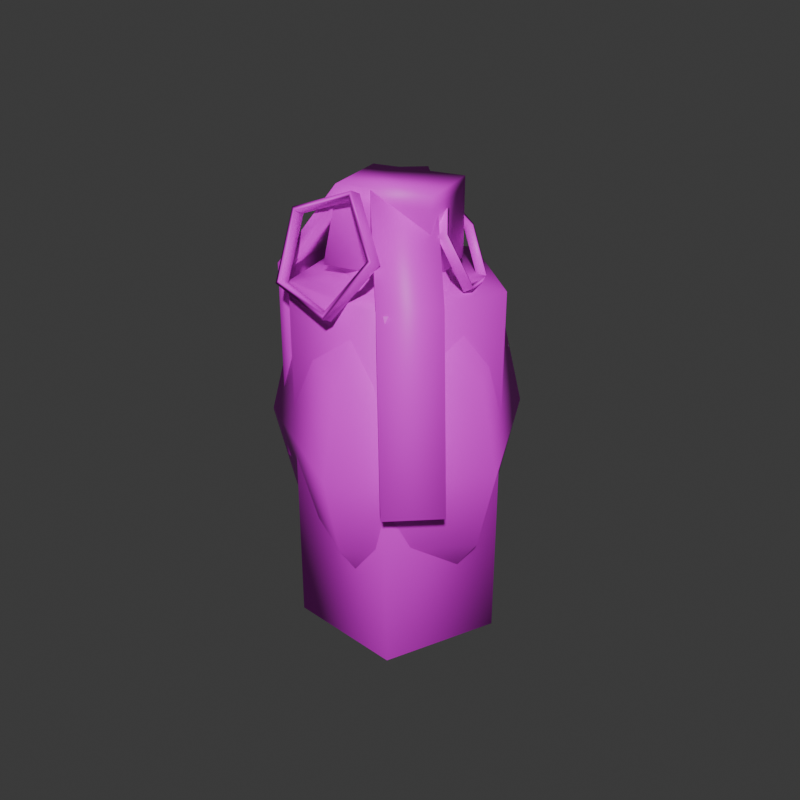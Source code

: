 # Source: Grenades.blend  (saved by Blender 4.3.34; exported with 4.5.12 LTS)
import bpy
from mathutils import Matrix  # noqa: F401  (used for matrix-valued properties, if any)

bpy.ops.wm.read_factory_settings(use_empty=True)
scene = bpy.context.scene
scene.name = 'Scene'

# ---- collections
col_collection = bpy.data.collections.new('Collection'); scene.collection.children.link(col_collection)

# ---- images (referenced by path relative to the original .blend; pixels are not part of the script)
import os
ASSET_DIR = os.environ.get("B2B_ASSET_DIR", "")  # directory of the original .blend (textures are referenced by path, not embedded)
HERE = os.path.dirname(os.path.abspath(__file__))  # packed textures are extracted next to this script under _unpacked/

def load_image(name, relpath, width, height, colorspace="sRGB"):
    """Load a texture the original file referenced (path relative to the .blend, or extracted next to this script)."""
    p = next((c for c in (os.path.join(HERE, relpath), os.path.join(ASSET_DIR, relpath)) if relpath and os.path.exists(c)), "")
    if p:
        img = bpy.data.images.load(p, check_existing=True)
        img.name = name
    else:  # same state as the original file: an image datablock whose file is absent (Cycles renders it pink)
        img = bpy.data.images.new(name, width, height)
        img.source = "FILE"
        img.filepath = "//" + (relpath or name)
    img.colorspace_settings.name = colorspace
    return img
img_grenades_png = load_image('Grenades.png', 'Grenades.png', 1024, 1024, 'sRGB')

# ---- materials (node trees are filled in below, after node groups)
mat_material = bpy.data.materials.new('Material')
mat_material.alpha_threshold = 0.0
mat_material.roughness = 0.5
mat_material.line_color = (0.0, 0.0, 0.0, 1.0)

# ---- material node trees
mat_material.use_nodes = True; mat_material.node_tree.nodes.clear()
_N = mat_material.node_tree.nodes; _L = mat_material.node_tree.links
n0 = _N.new('ShaderNodeOutputMaterial'); n0.name = 'Material Output'; n0.location = (300, 300)
n1 = _N.new('ShaderNodeBsdfPrincipled'); n1.name = 'Principled BSDF'; n1.location = (10, 300)
n1.inputs[3].default_value = 1.45
n2 = _N.new('ShaderNodeTexImage'); n2.name = 'Image Texture'; n2.location = (-280, 280)
n2.image = img_grenades_png
_L.new(n1.outputs[0], n0.inputs[0])
_L.new(n2.outputs[0], n1.inputs[0])
n0.is_active_output = True

# ---- world
world_world = bpy.data.worlds.new('World'); scene.world = world_world
world_world.use_nodes = True; world_world.node_tree.nodes.clear()
_N = world_world.node_tree.nodes; _L = world_world.node_tree.links
n0 = _N.new('ShaderNodeOutputWorld'); n0.name = 'World Output'; n0.location = (300, 300)
n1 = _N.new('ShaderNodeBackground'); n1.name = 'Background'; n1.location = (10, 300)
n1.inputs[0].default_value = (0.05088, 0.05088, 0.05088, 1.0)
_L.new(n1.outputs[0], n0.inputs[0])
n0.is_active_output = True
world_world.color = (0.05088, 0.05088, 0.05088)
world_world.sun_shadow_jitter_overblur = 0.0

# ---- meshes
me_cylinder = bpy.data.meshes.new('Cylinder')
me_cylinder.from_pydata([(0.0, 1.0, -1.357), (0.0, 0.4321, 1.014), (0.9511, 0.309, -1.357), (0.411, 0.1335, 1.014), (0.5878, -0.809, -1.357), (0.254, -0.3496, 1.014), (-0.5878, -0.809, -1.357), (-0.254, -0.3496, 1.014), (-0.9511, 0.309, -1.357), (-0.411, 0.1335, 1.014), (-0.352, -0.5866, 1.072), (-0.352, -0.4443, 1.568), (-0.352, 0.4443, 1.072), (-0.352, 0.4443, 1.568), (0.352, -0.5866, 1.072), (0.352, -0.4443, 1.568), (0.352, 0.4443, 1.072), (0.352, 0.4443, 1.568), (-0.352, -0.4651, 1.449), (-0.352, 0.4443, 1.495), (0.352, 0.4443, 1.495), (0.352, -0.4651, 1.449), (-0.352, -0.9542, 1.006), (-0.352, -1.056, 1.034), (0.352, -1.056, 1.034), (0.352, -0.9542, 1.006), (-0.352, -0.9542, -0.3059), (-0.352, -1.056, -0.278), (0.352, -1.056, -0.278), (0.352, -0.9542, -0.3059), (0.9511, 0.309, 1.0), (0.0, 1.0, 1.0), (0.5878, -0.809, 1.0), (-0.5878, -0.809, 1.0), (-0.9511, 0.309, 1.0), (0.3306, 0.1074, 1.093), (6.647e-09, 0.3477, 1.093), (0.2043, -0.2813, 1.093), (-0.2043, -0.2813, 1.093), (-0.3306, 0.1074, 1.093)], [], [(0, 31, 30, 2), (2, 30, 32, 4), (4, 32, 33, 6), (7, 5, 37, 38), (6, 33, 34, 8), (8, 34, 31, 0), (0, 2, 4, 6, 8), (18, 11, 13, 19), (19, 13, 17, 20), (20, 17, 15, 21), (15, 11, 23, 24), (12, 16, 14, 10), (17, 13, 11, 15), (14, 21, 18, 10), (16, 20, 21, 14), (12, 19, 20, 16), (10, 18, 19, 12), (25, 24, 28, 29), (18, 21, 25, 22), (11, 18, 22, 23), (21, 15, 24, 25), (29, 28, 27, 26), (23, 22, 26, 27), (22, 25, 29, 26), (24, 23, 27, 28), (1, 3, 30, 31), (3, 5, 32, 30), (5, 7, 33, 32), (7, 9, 34, 33), (9, 1, 31, 34), (35, 36, 39, 38, 37), (3, 1, 36, 35), (9, 7, 38, 39), (5, 3, 35, 37), (1, 9, 39, 36)])
me_cylinder.polygons.foreach_set('use_smooth', [True] * 35)
_uv = me_cylinder.uv_layers.new(name='UVMap')
_uv.uv.foreach_set('vector', [0.3728, 0.01297, 0.3728, 0.5464, 0.05272, 0.5464, 0.05272, 0.01297, 0.05272, 0.01297, 0.05272, 0.5464, 0.0226, 0.5464, 0.0226, 0.01297, 0.3573, 0.01297, 0.3573, 0.5464, 0.372, 0.5464, 0.372, 0.01297, 0.2061, 0.5496, 0.1116, 0.5496, 0.1282, 0.5675, 0.2042, 0.5675, 0.372, 0.01297, 0.372, 0.5464, 0.385, 0.5464, 0.385, 0.01297, 0.3916, 0.01297, 0.3916, 0.5464, 0.3728, 0.5464, 0.3728, 0.01297, 0.3728, 0.01297, 0.05272, 0.01297, 0.0226, 0.01297, 0.2189, 0.01297, 0.3916, 0.01297, 0.1645, 0.814, 0.1701, 0.8621, 0.4097, 0.8621, 0.4097, 0.8329, 0.2997, 0.8395, 0.2997, 0.8698, 0.1027, 0.8698, 0.1027, 0.8395, 0.4097, 0.8329, 0.4097, 0.8621, 0.1701, 0.8621, 0.1645, 0.814, 0.1425, 0.8967, 0.05277, 0.8967, 0.05277, 0.7693, 0.1425, 0.7693, 0.6808, 0.7323, 0.6808, 0.7323, 0.6538, 0.7323, 0.6538, 0.7323, 0.1425, 0.9769, 0.05277, 0.9769, 0.05277, 0.8967, 0.1425, 0.8967, 0.6538, 0.7323, 0.657, 0.7546, 0.657, 0.7546, 0.6538, 0.7323, 0.4097, 0.6615, 0.4097, 0.8329, 0.1645, 0.814, 0.1317, 0.6615, 0.2997, 0.6616, 0.2997, 0.8395, 0.1027, 0.8395, 0.1027, 0.6616, 0.1317, 0.6615, 0.1645, 0.814, 0.4097, 0.8329, 0.4097, 0.6615, 0.6442, 0.7284, 0.6415, 0.7301, 0.6415, 0.6528, 0.6442, 0.6511, 0.657, 0.7546, 0.657, 0.7546, 0.6442, 0.7284, 0.6442, 0.7284, 0.6575, 0.7616, 0.657, 0.7546, 0.6442, 0.7284, 0.6415, 0.7301, 0.657, 0.7546, 0.6575, 0.7616, 0.6415, 0.7301, 0.6442, 0.7284, 0.6442, 0.6511, 0.6415, 0.6528, 0.6415, 0.6528, 0.6442, 0.6511, 0.6415, 0.7301, 0.6442, 0.7284, 0.6442, 0.6511, 0.6415, 0.6528, 0.6442, 0.7284, 0.6442, 0.7284, 0.6442, 0.6511, 0.6442, 0.6511, 0.1425, 0.7693, 0.05277, 0.7693, 0.05277, 0.5918, 0.1425, 0.5918, 0.2428, 0.5496, 0.1343, 0.5496, 0.05272, 0.5464, 0.3728, 0.5464, 0.1343, 0.5496, 0.1116, 0.5496, 0.0226, 0.5464, 0.05272, 0.5464, 0.1116, 0.5496, 0.2061, 0.5496, 0.2189, 0.5464, 0.0226, 0.5464, 0.2061, 0.5496, 0.2872, 0.5496, 0.3916, 0.5464, 0.2189, 0.5464, 0.2872, 0.5496, 0.2428, 0.5496, 0.3728, 0.5464, 0.3916, 0.5464, 0.1465, 0.5675, 0.2338, 0.5675, 0.2695, 0.5675, 0.2042, 0.5675, 0.1282, 0.5675, 0.1343, 0.5496, 0.2428, 0.5496, 0.2338, 0.5675, 0.1465, 0.5675, 0.2872, 0.5496, 0.2061, 0.5496, 0.2042, 0.5675, 0.2695, 0.5675, 0.1116, 0.5496, 0.1343, 0.5496, 0.1465, 0.5675, 0.1282, 0.5675, 0.2428, 0.5496, 0.2872, 0.5496, 0.2695, 0.5675, 0.2338, 0.5675])
me_cylinder.materials.append(mat_material)
me_cylinder.update()
me_cylinder_001 = bpy.data.meshes.new('Cylinder.001')
me_cylinder_001.from_pydata([(7.301e-08, 0.9046, -0.03294), (-7.301e-08, 0.9046, 0.03294), (0.8604, 0.2795, -0.03294), (0.8604, 0.2795, 0.03294), (0.5317, -0.7319, -0.03294), (0.5317, -0.7319, 0.03294), (-0.5317, -0.7319, -0.03294), (-0.5317, -0.7319, 0.03294), (-0.8604, 0.2795, -0.03294), (-0.8604, 0.2795, 0.03294), (7.301e-08, 1.0, -0.03294), (0.9511, 0.309, -0.03294), (0.9511, 0.309, 0.03294), (-7.301e-08, 1.0, 0.03294), (0.5878, -0.809, -0.03294), (0.5878, -0.809, 0.03294), (-0.5878, -0.809, -0.03294), (-0.5878, -0.809, 0.03294), (-0.9511, 0.309, -0.03294), (-0.9511, 0.309, 0.03294)], [], [(10, 13, 12, 11), (11, 12, 15, 14), (14, 15, 17, 16), (16, 17, 19, 18), (18, 19, 13, 10), (2, 0, 10, 11), (1, 3, 12, 13), (4, 2, 11, 14), (3, 5, 15, 12), (6, 4, 14, 16), (5, 7, 17, 15), (8, 6, 16, 18), (7, 9, 19, 17), (0, 8, 18, 10), (9, 1, 13, 19), (1, 9, 8, 0), (9, 7, 6, 8), (7, 5, 4, 6), (5, 3, 2, 4), (3, 1, 0, 2)])
me_cylinder_001.polygons.foreach_set('use_smooth', [True] * 20)
_uv = me_cylinder_001.uv_layers.new(name='UVMap')
_uv.uv.foreach_set('vector', [0.3217, 0.7857, 0.3156, 0.795, 0.2314, 0.685, 0.2376, 0.6757, 0.2376, 0.6757, 0.2314, 0.685, 0.1045, 0.7129, 0.1107, 0.7036, 0.1107, 0.7036, 0.1045, 0.7129, 0.1102, 0.8402, 0.1164, 0.8309, 0.1164, 0.8309, 0.1102, 0.8402, 0.2406, 0.891, 0.2468, 0.8816, 0.2468, 0.8816, 0.2406, 0.891, 0.3156, 0.795, 0.3217, 0.7857, 0.2346, 0.6852, 0.3108, 0.7847, 0.3217, 0.7857, 0.2376, 0.6757, 0.3046, 0.7941, 0.2285, 0.6945, 0.2314, 0.685, 0.3156, 0.795, 0.1198, 0.7104, 0.2346, 0.6852, 0.2376, 0.6757, 0.1107, 0.7036, 0.2285, 0.6945, 0.1136, 0.7198, 0.1045, 0.7129, 0.2314, 0.685, 0.125, 0.8256, 0.1198, 0.7104, 0.1107, 0.7036, 0.1164, 0.8309, 0.1136, 0.7198, 0.1188, 0.8349, 0.1102, 0.8402, 0.1045, 0.7129, 0.243, 0.8715, 0.125, 0.8256, 0.1164, 0.8309, 0.2468, 0.8816, 0.1188, 0.8349, 0.2368, 0.8808, 0.2406, 0.891, 0.1102, 0.8402, 0.3108, 0.7847, 0.243, 0.8715, 0.2468, 0.8816, 0.3217, 0.7857, 0.2368, 0.8808, 0.3046, 0.7941, 0.3156, 0.795, 0.2406, 0.891, 0.3046, 0.7941, 0.2368, 0.8808, 0.243, 0.8715, 0.3108, 0.7847, 0.2368, 0.8808, 0.1188, 0.8349, 0.125, 0.8256, 0.243, 0.8715, 0.1188, 0.8349, 0.1136, 0.7198, 0.1198, 0.7104, 0.125, 0.8256, 0.1136, 0.7198, 0.2285, 0.6945, 0.2346, 0.6852, 0.1198, 0.7104, 0.2285, 0.6945, 0.3046, 0.7941, 0.3108, 0.7847, 0.2346, 0.6852])
me_cylinder_001.materials.append(mat_material)
me_cylinder_001.update()
me_cylinder_002 = bpy.data.meshes.new('Cylinder.002')
me_cylinder_002.from_pydata([(-1.64e-08, 0.4651, -1.329), (-1.64e-08, 0.4651, 1.329), (0.4423, 0.1437, -1.329), (0.4423, 0.1437, 1.329), (0.2734, -0.3763, -1.329), (0.2734, -0.3763, 1.329), (-0.2734, -0.3763, -1.329), (-0.2734, -0.3763, 1.329), (-0.4423, 0.1437, -1.329), (-0.4423, 0.1437, 1.329), (0.0, 1.238, 0.0), (1.178, 0.3827, 0.0), (0.7279, -1.002, 0.0), (-0.7279, -1.002, 0.0), (-1.178, 0.3827, 0.0), (0.0, 1.038, 0.6599), (0.9868, 0.3206, 0.6599), (0.6099, -0.8394, 0.6599), (-0.6099, -0.8394, 0.6599), (-0.9868, 0.3206, 0.6599), (0.9868, 0.3206, -0.6599), (0.6099, -0.8394, -0.6599), (-0.6099, -0.8394, -0.6599), (-0.9868, 0.3206, -0.6599), (0.0, 1.038, -0.6599)], [], [(15, 1, 3, 16), (16, 3, 5, 17), (17, 5, 7, 18), (3, 1, 9, 7, 5), (18, 7, 9, 19), (19, 9, 1, 15), (0, 2, 4, 6, 8), (23, 14, 10, 24), (22, 13, 14, 23), (21, 12, 13, 22), (20, 11, 12, 21), (24, 10, 11, 20), (14, 19, 15, 10), (13, 18, 19, 14), (12, 17, 18, 13), (11, 16, 17, 12), (10, 15, 16, 11), (0, 24, 20, 2), (2, 20, 21, 4), (4, 21, 22, 6), (6, 22, 23, 8), (8, 23, 24, 0)])
me_cylinder_002.polygons.foreach_set('use_smooth', [True] * 22)
_uv = me_cylinder_002.uv_layers.new(name='UVMap')
_uv.uv.foreach_set('vector', [0.9315, 0.4555, 0.8287, 0.6045, 0.75, 0.6045, 0.756, 0.4555, 0.756, 0.4555, 0.75, 0.6045, 0.6647, 0.6045, 0.5656, 0.4555, 0.5656, 0.4555, 0.6647, 0.6045, 0.6906, 0.6045, 0.6234, 0.4555, 0.75, 0.6045, 0.8287, 0.6045, 0.7919, 0.6045, 0.6906, 0.6045, 0.6647, 0.6045, 0.6234, 0.4555, 0.6906, 0.6045, 0.7919, 0.6045, 0.8495, 0.4555, 0.8495, 0.4555, 0.7919, 0.6045, 0.8287, 0.6045, 0.9315, 0.4555, 0.8287, 0.01268, 0.75, 0.01268, 0.6647, 0.01268, 0.6906, 0.01268, 0.7919, 0.01268, 0.8495, 0.1616, 0.8697, 0.3086, 0.9675, 0.3086, 0.9315, 0.1616, 0.6234, 0.1616, 0.5998, 0.3086, 0.8697, 0.3086, 0.8495, 0.1616, 0.5656, 0.1616, 0.5308, 0.3086, 0.5998, 0.3086, 0.6234, 0.1616, 0.756, 0.1616, 0.7581, 0.3086, 0.5308, 0.3086, 0.5656, 0.1616, 0.9315, 0.1616, 0.9675, 0.3086, 0.7581, 0.3086, 0.756, 0.1616, 0.8697, 0.3086, 0.8495, 0.4555, 0.9315, 0.4555, 0.9675, 0.3086, 0.5998, 0.3086, 0.6234, 0.4555, 0.8495, 0.4555, 0.8697, 0.3086, 0.5308, 0.3086, 0.5656, 0.4555, 0.6234, 0.4555, 0.5998, 0.3086, 0.7581, 0.3086, 0.756, 0.4555, 0.5656, 0.4555, 0.5308, 0.3086, 0.9675, 0.3086, 0.9315, 0.4555, 0.756, 0.4555, 0.7581, 0.3086, 0.8287, 0.01268, 0.9315, 0.1616, 0.756, 0.1616, 0.75, 0.01268, 0.75, 0.01268, 0.756, 0.1616, 0.5656, 0.1616, 0.6647, 0.01268, 0.6647, 0.01268, 0.5656, 0.1616, 0.6234, 0.1616, 0.6906, 0.01268, 0.6906, 0.01268, 0.6234, 0.1616, 0.8495, 0.1616, 0.7919, 0.01268, 0.7919, 0.01268, 0.8495, 0.1616, 0.9315, 0.1616, 0.8287, 0.01268])
me_cylinder_002.materials.append(mat_material)
me_cylinder_002.update()
me_cylinder_003 = bpy.data.meshes.new('Cylinder.003')
me_cylinder_003.from_pydata([(-0.352, -0.1682, 0.121), (-0.352, -0.02591, 0.6886), (-0.352, 0.8627, 0.121), (-0.352, 0.8627, 0.6886), (0.352, -0.1682, 0.121), (0.352, -0.02591, 0.6886), (0.352, 0.8627, 0.121), (0.352, 0.8627, 0.6886), (-0.352, -0.04665, 0.5526), (-0.352, 0.8627, 0.6059), (0.352, 0.8627, 0.6059), (0.352, -0.04665, 0.5526), (-0.352, -0.7506, 0.004479), (-0.352, -0.9167, 0.01843), (0.352, -0.9167, 0.01843), (0.352, -0.7506, 0.004479), (-0.352, -1.243, -1.481), (-0.352, -1.409, -1.467), (0.352, -1.409, -1.467), (0.352, -1.243, -1.481)], [], [(8, 1, 3, 9), (9, 3, 7, 10), (10, 7, 5, 11), (5, 1, 13, 14), (2, 6, 4, 0), (7, 3, 1, 5), (4, 11, 8, 0), (6, 10, 11, 4), (2, 9, 10, 6), (0, 8, 9, 2), (15, 14, 18, 19), (8, 11, 15, 12), (1, 8, 12, 13), (11, 5, 14, 15), (19, 18, 17, 16), (13, 12, 16, 17), (12, 15, 19, 16), (14, 13, 17, 18)])
me_cylinder_003.polygons.foreach_set('use_smooth', [True] * 18)
_uv = me_cylinder_003.uv_layers.new(name='UVMap')
_uv.uv.foreach_set('vector', [0.1607, 0.8252, 0.1665, 0.8819, 0.4134, 0.8819, 0.4134, 0.8474, 0.4134, 0.8474, 0.4134, 0.8819, 0.4134, 0.8819, 0.4134, 0.8474, 0.4134, 0.8474, 0.4134, 0.8819, 0.1665, 0.8819, 0.1607, 0.8252, 0.1071, 0.9375, 0.03741, 0.9375, 0.03741, 0.8071, 0.1071, 0.8071, 0.4134, 0.6453, 0.4134, 0.6453, 0.1269, 0.6453, 0.1269, 0.6453, 0.1071, 0.9815, 0.03741, 0.9815, 0.03741, 0.9375, 0.1071, 0.9375, 0.1269, 0.6453, 0.1607, 0.8252, 0.1607, 0.8252, 0.1269, 0.6453, 0.4134, 0.6453, 0.4134, 0.8474, 0.1607, 0.8252, 0.1269, 0.6453, 0.4134, 0.6453, 0.4134, 0.8474, 0.4134, 0.8474, 0.4134, 0.6453, 0.1269, 0.6453, 0.1607, 0.8252, 0.4134, 0.8474, 0.4134, 0.6453, 0.6417, 0.8896, 0.6221, 0.9319, 0.02473, 0.719, 0.0443, 0.6768, 0.9392, 0.8451, 0.9392, 0.8451, 0.6417, 0.8896, 0.6417, 0.8896, 0.9903, 0.8704, 0.9392, 0.8451, 0.6417, 0.8896, 0.6221, 0.9319, 0.9392, 0.8451, 0.9903, 0.8704, 0.6221, 0.9319, 0.6417, 0.8896, -0.1717, -0.02253, -0.2179, -0.01671, -0.2179, -0.01671, -0.1717, -0.02253, 0.6221, 0.9319, 0.6417, 0.8896, 0.0443, 0.6768, 0.02473, 0.719, 0.6417, 0.8896, 0.6417, 0.8896, 0.0443, 0.6768, 0.0443, 0.6768, 0.1071, 0.8071, 0.03741, 0.8071, 0.03741, 0.5916, 0.1071, 0.5916])
me_cylinder_003.materials.append(mat_material)
me_cylinder_003.update()
me_cylinder_004 = bpy.data.meshes.new('Cylinder.004')
me_cylinder_004.from_pydata([(2.98e-08, 0.9046, -0.03294), (-8.941e-08, 0.9046, 0.03294), (0.8604, 0.2795, -0.03294), (0.8604, 0.2795, 0.03294), (0.5317, -0.7319, -0.03294), (0.5317, -0.7319, 0.03294), (-0.5317, -0.7319, -0.03294), (-0.5317, -0.7319, 0.03294), (-0.8604, 0.2795, -0.03294), (-0.8604, 0.2795, 0.03294), (2.98e-08, 1.0, -0.03294), (0.9511, 0.309, -0.03294), (0.9511, 0.309, 0.03294), (-8.941e-08, 1.0, 0.03294), (0.5878, -0.809, -0.03294), (0.5878, -0.809, 0.03294), (-0.5878, -0.809, -0.03294), (-0.5878, -0.809, 0.03294), (-0.9511, 0.309, -0.03294), (-0.9511, 0.309, 0.03294)], [], [(10, 13, 12, 11), (11, 12, 15, 14), (14, 15, 17, 16), (16, 17, 19, 18), (18, 19, 13, 10), (2, 0, 10, 11), (1, 3, 12, 13), (4, 2, 11, 14), (3, 5, 15, 12), (6, 4, 14, 16), (5, 7, 17, 15), (8, 6, 16, 18), (7, 9, 19, 17), (0, 8, 18, 10), (9, 1, 13, 19), (1, 9, 8, 0), (9, 7, 6, 8), (7, 5, 4, 6), (5, 3, 2, 4), (3, 1, 0, 2)])
me_cylinder_004.polygons.foreach_set('use_smooth', [True] * 20)
_uv = me_cylinder_004.uv_layers.new(name='UVMap')
_uv.uv.foreach_set('vector', [0.2775, 0.7866, 0.2692, 0.7994, 0.1908, 0.6454, 0.1998, 0.6336, 0.1998, 0.6336, 0.1908, 0.6454, 0.0789, 0.686, 0.08862, 0.6741, 0.08862, 0.6741, 0.0789, 0.686, 0.08909, 0.8613, 0.09861, 0.8483, 0.09861, 0.8483, 0.08909, 0.8613, 0.2049, 0.9308, 0.2136, 0.9173, 0.2136, 0.9173, 0.2049, 0.9308, 0.2692, 0.7994, 0.2775, 0.7866, 0.1975, 0.6471, 0.2677, 0.7853, 0.2775, 0.7866, 0.1998, 0.6336, 0.2593, 0.7981, 0.1884, 0.6589, 0.1908, 0.6454, 0.2692, 0.7994, 0.0969, 0.6835, 0.1975, 0.6471, 0.1998, 0.6336, 0.08862, 0.6741, 0.1884, 0.6589, 0.08724, 0.6955, 0.0789, 0.686, 0.1908, 0.6454, 0.1058, 0.8412, 0.0969, 0.6835, 0.08862, 0.6741, 0.09861, 0.8483, 0.08724, 0.6955, 0.09637, 0.8541, 0.08909, 0.8613, 0.0789, 0.686, 0.21, 0.9036, 0.1058, 0.8412, 0.09861, 0.8483, 0.2136, 0.9173, 0.09637, 0.8541, 0.2012, 0.9171, 0.2049, 0.9308, 0.08909, 0.8613, 0.2677, 0.7853, 0.21, 0.9036, 0.2136, 0.9173, 0.2775, 0.7866, 0.2012, 0.9171, 0.2593, 0.7981, 0.2692, 0.7994, 0.2049, 0.9308, 0.2593, 0.7981, 0.2012, 0.9171, 0.21, 0.9036, 0.2677, 0.7853, 0.2012, 0.9171, 0.09637, 0.8541, 0.1058, 0.8412, 0.21, 0.9036, 0.09637, 0.8541, 0.08724, 0.6955, 0.0969, 0.6835, 0.1058, 0.8412, 0.08724, 0.6955, 0.1884, 0.6589, 0.1975, 0.6471, 0.0969, 0.6835, 0.1884, 0.6589, 0.2593, 0.7981, 0.2677, 0.7853, 0.1975, 0.6471])
me_cylinder_004.materials.append(mat_material)
me_cylinder_004.update()

# ---- objects
ob_smoke_grenade = bpy.data.objects.new('Smoke Grenade', me_cylinder)
ob_pin = bpy.data.objects.new('Pin', me_cylinder_001)
ob_frag_grenade = bpy.data.objects.new('Frag Grenade', me_cylinder_002)
ob_frag_thing = bpy.data.objects.new('Frag Thing', me_cylinder_003)
ob_pin_001 = bpy.data.objects.new('Pin.001', me_cylinder_004)

# ---- transforms, parenting, visibility, modifiers, constraints
ob_smoke_grenade.location = (0.0, 0.0, 0.0)
ob_smoke_grenade.rotation_euler = (0.0, -0.0, -1.324)
ob_smoke_grenade.scale = (0.1406, 0.1406, 0.2109)
ob_pin.parent = ob_smoke_grenade
ob_pin.matrix_parent_inverse = Matrix(((7.114, -0.0, 0.0, -0.0), (-0.0, 7.114, -0.0, 0.0), (0.0, -0.0, 4.742, -0.0), (-0.0, 0.0, -0.0, 1.0)))
ob_pin.location = (0.08988, -0.0553, 0.2574)
ob_pin.rotation_euler = (0.1986, 1.125, -0.09407)
ob_pin.scale = (0.08056, 0.08056, 0.2255)
ob_frag_grenade.location = (0.0, 0.0, 0.0)
ob_frag_grenade.rotation_euler = (0.0, -0.0, 0.7725)
ob_frag_grenade.scale = (0.1446, 0.1468, 0.1759)
ob_frag_thing.parent = ob_frag_grenade
ob_frag_thing.matrix_parent_inverse = Matrix(((5.476, -0.0, -0.0, -0.0), (-0.0, 5.392, 0.0, 3.529), (-0.0, -0.0, 4.501, -0.0), (-0.0, 0.0, -0.0, 1.0)))
ob_frag_thing.location = (4.189e-10, -0.6952, 0.2699)
ob_frag_thing.scale = (0.1406, 0.1406, 0.2109)
ob_pin_001.parent = ob_frag_grenade
ob_pin_001.matrix_parent_inverse = Matrix(((5.476, -0.0, -0.0, -0.0), (-0.0, 5.392, 0.0, 3.529), (-0.0, -0.0, 4.501, -0.0), (-0.0, 0.0, -0.0, 1.0)))
ob_pin_001.location = (0.08988, -0.6917, 0.3232)
ob_pin_001.rotation_euler = (0.1986, 1.125, -0.09407)
ob_pin_001.scale = (0.08056, 0.08056, 0.2255)

# ---- collection membership
col_collection.objects.link(ob_smoke_grenade)
col_collection.objects.link(ob_pin)
col_collection.objects.link(ob_frag_grenade)
col_collection.objects.link(ob_frag_thing)
col_collection.objects.link(ob_pin_001)

# ---- scene / render settings (as saved in the file)
scene.frame_start = 1; scene.frame_end = 250; scene.frame_set(1)
scene.render.engine = 'BLENDER_EEVEE_NEXT'
scene.render.resolution_x = 1000
scene.render.resolution_y = 1000
scene.render.film_transparent = True
bpy.context.view_layer.update()

# ---- added for rendering (the .blend has no active camera and no usable light): camera, sun
cam_auto = bpy.data.cameras.new('AutoCamera')
cam_auto.lens = 50.0
cam_auto.sensor_width = 36.0
cam_auto.clip_end = 1000.0
ob_auto_camera = bpy.data.objects.new('AutoCamera', cam_auto)
scene.collection.objects.link(ob_auto_camera)
ob_auto_camera.location = (0.833797, -1.00266, 0.701916)
ob_auto_camera.rotation_euler = (1.09748, -7.21219e-08, 0.694738)
scene.camera = ob_auto_camera
light_auto_sun = bpy.data.lights.new('AutoSun', 'SUN')
light_auto_sun.energy = 3.0
light_auto_sun.angle = 0.0523599
ob_auto_sun = bpy.data.objects.new('AutoSun', light_auto_sun)
scene.collection.objects.link(ob_auto_sun)
ob_auto_sun.rotation_euler = (0.872665, 0.174533, 0.523599)
bpy.context.view_layer.update()
